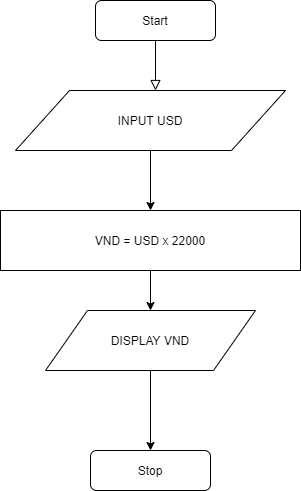

The diagram above was exported from draw.io. Its source (the exported page's mxGraphModel, read from the mxfile embedded in the PNG):
<mxGraphModel dx="1038" dy="499" grid="1" gridSize="10" guides="1" tooltips="1" connect="1" arrows="1" fold="1" page="1" pageScale="1" pageWidth="827" pageHeight="1169" math="0" shadow="0">
  <root>
    <mxCell id="WIyWlLk6GJQsqaUBKTNV-0" />
    <mxCell id="WIyWlLk6GJQsqaUBKTNV-1" parent="WIyWlLk6GJQsqaUBKTNV-0" />
    <mxCell id="WIyWlLk6GJQsqaUBKTNV-2" value="" style="rounded=0;html=1;jettySize=auto;orthogonalLoop=1;fontSize=11;endArrow=block;endFill=0;endSize=8;strokeWidth=1;shadow=0;labelBackgroundColor=none;edgeStyle=orthogonalEdgeStyle;" parent="WIyWlLk6GJQsqaUBKTNV-1" source="WIyWlLk6GJQsqaUBKTNV-3" edge="1">
      <mxGeometry relative="1" as="geometry">
        <mxPoint x="220" y="170" as="targetPoint" />
      </mxGeometry>
    </mxCell>
    <mxCell id="WIyWlLk6GJQsqaUBKTNV-3" value="Start" style="rounded=1;whiteSpace=wrap;html=1;fontSize=12;glass=0;strokeWidth=1;shadow=0;" parent="WIyWlLk6GJQsqaUBKTNV-1" vertex="1">
      <mxGeometry x="160" y="80" width="120" height="40" as="geometry" />
    </mxCell>
    <mxCell id="WIyWlLk6GJQsqaUBKTNV-11" value="Stop" style="rounded=1;whiteSpace=wrap;html=1;fontSize=12;glass=0;strokeWidth=1;shadow=0;" parent="WIyWlLk6GJQsqaUBKTNV-1" vertex="1">
      <mxGeometry x="155" y="530" width="120" height="40" as="geometry" />
    </mxCell>
    <mxCell id="_YuYnYXTygiZfcEPGClm-4" style="edgeStyle=orthogonalEdgeStyle;rounded=0;orthogonalLoop=1;jettySize=auto;html=1;entryX=0.5;entryY=0;entryDx=0;entryDy=0;" edge="1" parent="WIyWlLk6GJQsqaUBKTNV-1" source="_YuYnYXTygiZfcEPGClm-0" target="_YuYnYXTygiZfcEPGClm-3">
      <mxGeometry relative="1" as="geometry" />
    </mxCell>
    <mxCell id="_YuYnYXTygiZfcEPGClm-0" value="INPUT USD" style="shape=parallelogram;perimeter=parallelogramPerimeter;whiteSpace=wrap;html=1;" vertex="1" parent="WIyWlLk6GJQsqaUBKTNV-1">
      <mxGeometry x="80" y="170" width="270" height="60" as="geometry" />
    </mxCell>
    <mxCell id="_YuYnYXTygiZfcEPGClm-12" value="" style="edgeStyle=orthogonalEdgeStyle;rounded=0;orthogonalLoop=1;jettySize=auto;html=1;" edge="1" parent="WIyWlLk6GJQsqaUBKTNV-1" source="_YuYnYXTygiZfcEPGClm-3" target="_YuYnYXTygiZfcEPGClm-8">
      <mxGeometry relative="1" as="geometry" />
    </mxCell>
    <mxCell id="_YuYnYXTygiZfcEPGClm-3" value="VND = USD x 22000" style="rounded=0;whiteSpace=wrap;html=1;" vertex="1" parent="WIyWlLk6GJQsqaUBKTNV-1">
      <mxGeometry x="65" y="290" width="300" height="60" as="geometry" />
    </mxCell>
    <mxCell id="_YuYnYXTygiZfcEPGClm-11" value="" style="edgeStyle=orthogonalEdgeStyle;rounded=0;orthogonalLoop=1;jettySize=auto;html=1;" edge="1" parent="WIyWlLk6GJQsqaUBKTNV-1" source="_YuYnYXTygiZfcEPGClm-8" target="WIyWlLk6GJQsqaUBKTNV-11">
      <mxGeometry relative="1" as="geometry" />
    </mxCell>
    <mxCell id="_YuYnYXTygiZfcEPGClm-8" value="DISPLAY VND" style="shape=parallelogram;perimeter=parallelogramPerimeter;whiteSpace=wrap;html=1;" vertex="1" parent="WIyWlLk6GJQsqaUBKTNV-1">
      <mxGeometry x="110" y="390" width="210" height="60" as="geometry" />
    </mxCell>
  </root>
</mxGraphModel>